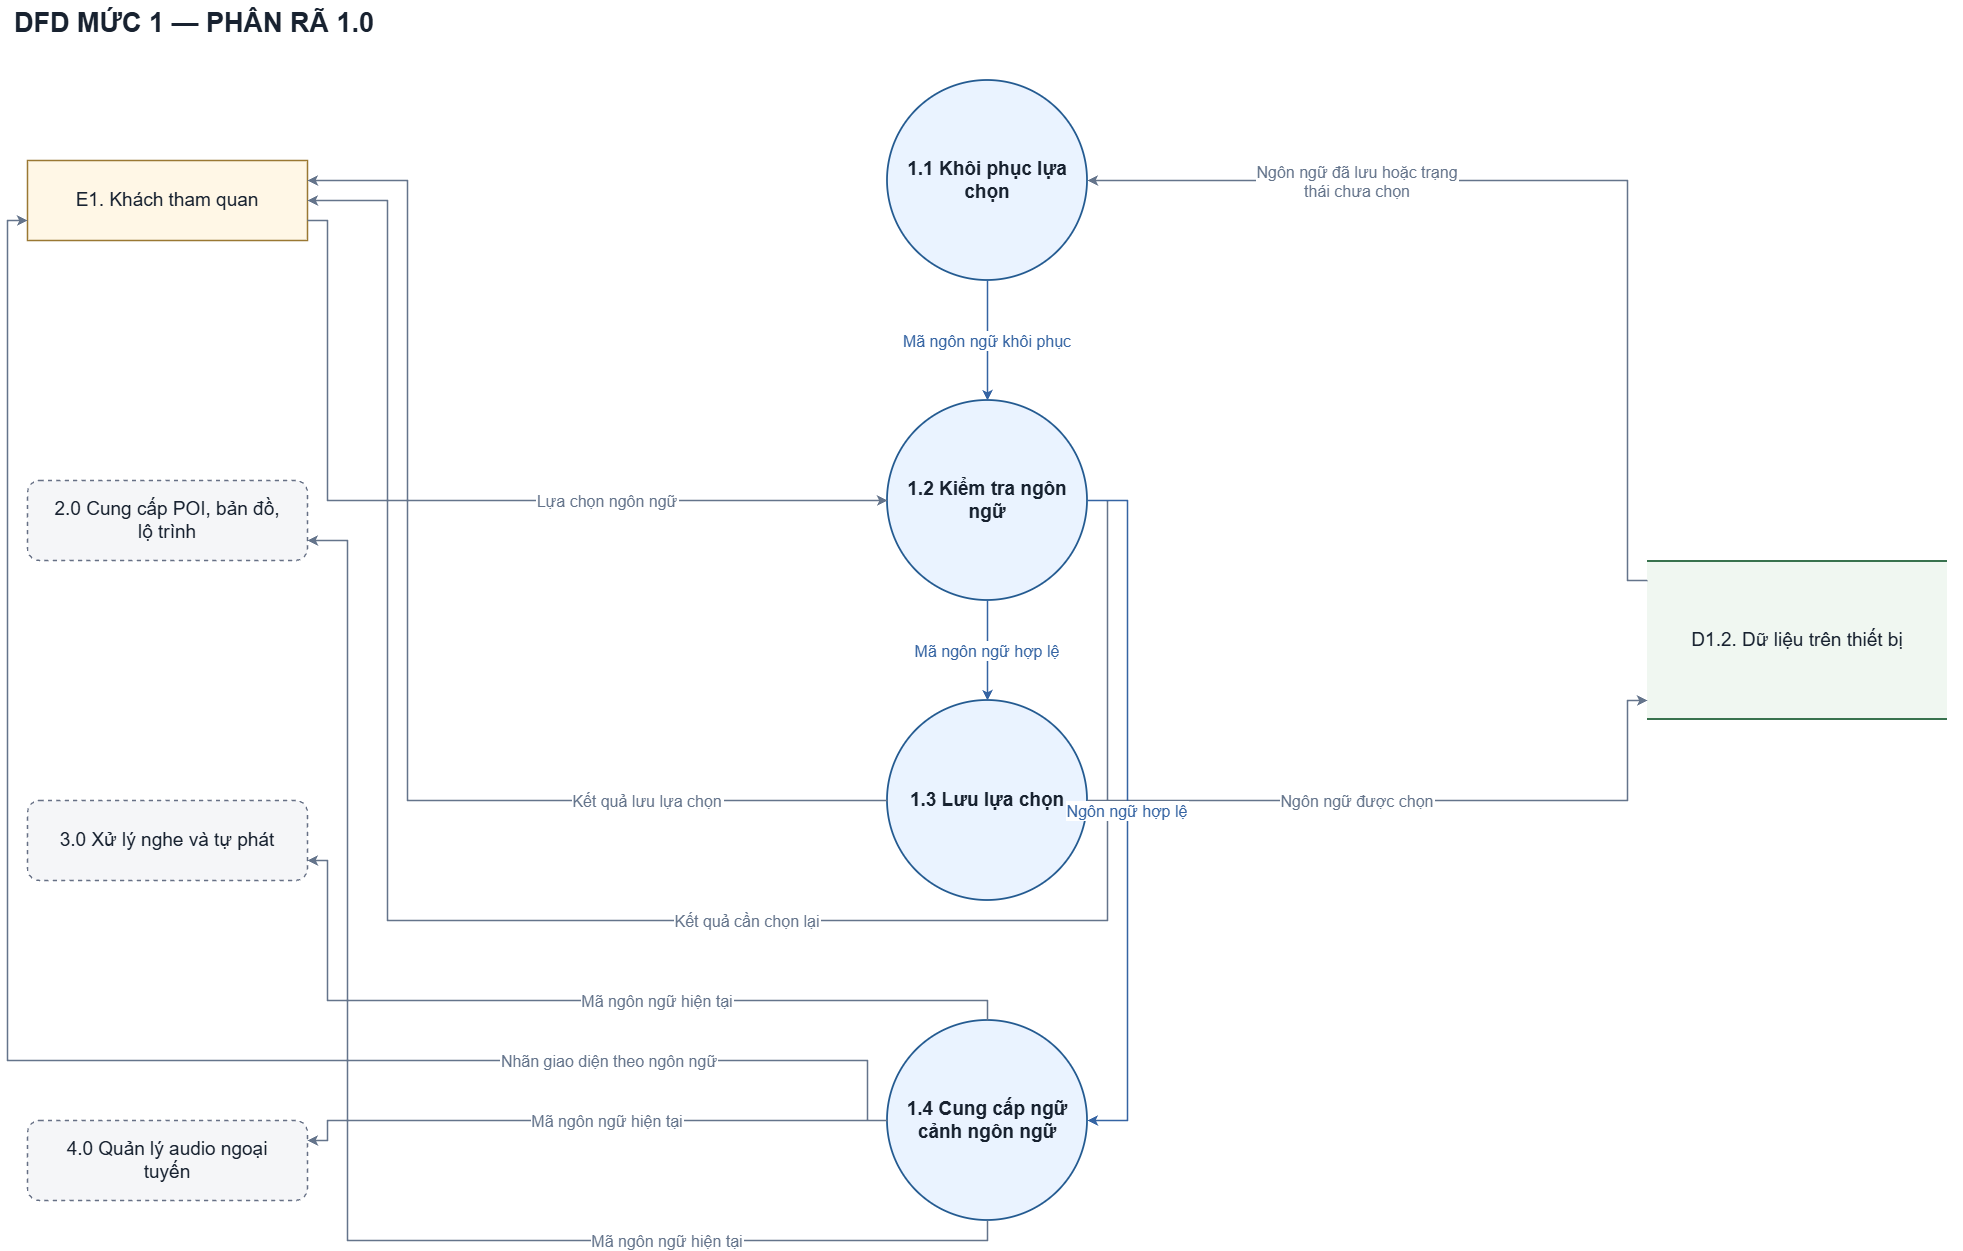

The diagram above was exported from draw.io. Its source (the exported page's mxGraphModel, read from the mxfile embedded in the PNG):
<mxGraphModel dx="2512" dy="1368" grid="1" gridSize="10" guides="1" tooltips="1" connect="1" arrows="1" fold="1" page="1" pageScale="1" pageWidth="2040" pageHeight="1320" background="#ffffff" math="0" shadow="0">
  <root>
    <mxCell id="0" />
    <mxCell id="1" parent="0" />
    <mxCell id="title" parent="1" style="fontFamily=Arial;fontColor=#182230;html=0;whiteSpace=wrap;text;align=left;fontSize=27;fontStyle=1;" value="DFD MỨC 1 — PHÂN RÃ 1.0" vertex="1">
      <mxGeometry height="55" width="1950" x="45" y="20" as="geometry" />
    </mxCell>
    <mxCell id="E1" parent="1" style="fontFamily=Arial;fontColor=#182230;html=0;whiteSpace=wrap;fontSize=19;align=center;verticalAlign=middle;fillColor=#fff7e6;strokeColor=#9a7833;strokeWidth=1.5;" value="E1. Khách tham quan" vertex="1">
      <mxGeometry height="80" width="280" x="60" y="180" as="geometry" />
    </mxCell>
    <mxCell id="R3" parent="1" style="fontFamily=Arial;fontColor=#182230;html=0;whiteSpace=wrap;fontSize=19;align=center;verticalAlign=middle;rounded=1;dashed=1;fillColor=#f5f6f8;strokeColor=#667085;strokeWidth=1.4;" value="3.0 Xử lý nghe và tự phát" vertex="1">
      <mxGeometry height="80" width="280" x="60" y="820" as="geometry" />
    </mxCell>
    <mxCell id="R4" parent="1" style="fontFamily=Arial;fontColor=#182230;html=0;whiteSpace=wrap;fontSize=19;align=center;verticalAlign=middle;rounded=1;dashed=1;fillColor=#f5f6f8;strokeColor=#667085;strokeWidth=1.4;" value="4.0 Quản lý audio ngoại&#10;tuyến" vertex="1">
      <mxGeometry height="80" width="280" x="60" y="1140" as="geometry" />
    </mxCell>
    <mxCell id="A" parent="1" style="fontFamily=Arial;fontColor=#182230;html=0;whiteSpace=wrap;fontSize=19;align=center;verticalAlign=middle;ellipse;aspect=fixed;fillColor=#eaf3ff;strokeColor=#245b91;strokeWidth=1.8;fontStyle=1;" value="1.1 Khôi phục lựa&#10;chọn" vertex="1">
      <mxGeometry height="200" width="200" x="920" y="100" as="geometry" />
    </mxCell>
    <mxCell id="C" parent="1" style="fontFamily=Arial;fontColor=#182230;html=0;whiteSpace=wrap;fontSize=19;align=center;verticalAlign=middle;ellipse;aspect=fixed;fillColor=#eaf3ff;strokeColor=#245b91;strokeWidth=1.8;fontStyle=1;" value="1.3 Lưu lựa chọn" vertex="1">
      <mxGeometry height="200" width="200" x="920" y="720" as="geometry" />
    </mxCell>
    <mxCell id="D" parent="1" style="fontFamily=Arial;fontColor=#182230;html=0;whiteSpace=wrap;fontSize=19;align=center;verticalAlign=middle;ellipse;aspect=fixed;fillColor=#eaf3ff;strokeColor=#245b91;strokeWidth=1.8;fontStyle=1;" value="1.4 Cung cấp ngữ&#10;cảnh ngôn ngữ" vertex="1">
      <mxGeometry height="200" width="200" x="920" y="1040" as="geometry" />
    </mxCell>
    <mxCell id="B" parent="1" style="fontFamily=Arial;fontColor=#182230;html=0;whiteSpace=wrap;fontSize=19;align=center;verticalAlign=middle;ellipse;aspect=fixed;fillColor=#eaf3ff;strokeColor=#245b91;strokeWidth=1.8;fontStyle=1;" value="1.2 Kiểm tra ngôn&#10;ngữ" vertex="1">
      <mxGeometry height="200" width="200" x="920" y="420" as="geometry" />
    </mxCell>
    <mxCell id="R2" parent="1" style="fontFamily=Arial;fontColor=#182230;html=0;whiteSpace=wrap;fontSize=19;align=center;verticalAlign=middle;rounded=1;dashed=1;fillColor=#f5f6f8;strokeColor=#667085;strokeWidth=1.4;" value="2.0 Cung cấp POI, bản đồ,&#10;lộ trình" vertex="1">
      <mxGeometry height="80" width="280" x="60" y="500" as="geometry" />
    </mxCell>
    <mxCell id="DL" parent="1" style="fontFamily=Arial;fontColor=#182230;html=0;whiteSpace=wrap;fontSize=19;align=center;verticalAlign=middle;fillColor=#f0f7f1;strokeColor=none;" value="D1.2. Dữ liệu trên thiết bị" vertex="1">
      <mxGeometry height="160" width="300" x="1680" y="580" as="geometry" />
    </mxCell>
    <mxCell id="DL_top" parent="DL" style="fontFamily=Arial;fontColor=#182230;html=0;whiteSpace=wrap;fillColor=#38724e;strokeColor=none;" value="" vertex="1">
      <mxGeometry height="2" width="300" as="geometry" />
    </mxCell>
    <mxCell id="DL_bottom" parent="DL" style="fontFamily=Arial;fontColor=#182230;html=0;whiteSpace=wrap;fillColor=#38724e;strokeColor=none;" value="" vertex="1">
      <mxGeometry height="2" width="300" y="158" as="geometry" />
    </mxCell>
    <mxCell id="flow_8" edge="1" parent="1" source="D" style="edgeStyle=none;rounded=0;html=0;fontFamily=Arial;fontSize=16;fontColor=#64748b;strokeColor=#64748b;strokeWidth=1.5;endArrow=classic;endFill=1;startArrow=none;labelBackgroundColor=#ffffff;exitPerimeter=0;entryPerimeter=0;exitX=0.0;exitY=0.5;entryX=1.0;entryY=0.25;" target="R4" value="Mã ngôn ngữ hiện tại">
      <mxGeometry relative="1" as="geometry">
        <mxPoint x="20" as="offset" />
        <Array as="points">
          <mxPoint x="360" y="1140" />
          <mxPoint x="360" y="1160" />
        </Array>
      </mxGeometry>
    </mxCell>
    <mxCell id="flow_10" edge="1" parent="1" source="B" style="edgeStyle=none;rounded=0;html=0;fontFamily=Arial;fontSize=16;fontColor=#3564a3;strokeColor=#3564a3;strokeWidth=1.5;endArrow=classic;endFill=1;startArrow=none;labelBackgroundColor=#ffffff;exitPerimeter=0;entryPerimeter=0;exitX=0.5;exitY=1.0;entryX=0.5;entryY=0.0;" target="C" value="Mã ngôn ngữ hợp lệ">
      <mxGeometry relative="1" as="geometry">
        <mxPoint as="offset" />
      </mxGeometry>
    </mxCell>
    <mxCell id="flow_9" edge="1" parent="1" source="A" style="edgeStyle=none;rounded=0;html=0;fontFamily=Arial;fontSize=16;fontColor=#3564a3;strokeColor=#3564a3;strokeWidth=1.5;endArrow=classic;endFill=1;startArrow=none;labelBackgroundColor=#ffffff;exitPerimeter=0;entryPerimeter=0;exitX=0.5;exitY=1.0;entryX=0.5;entryY=0.0;" target="B" value="Mã ngôn ngữ khôi phục">
      <mxGeometry relative="1" as="geometry">
        <mxPoint as="offset" />
      </mxGeometry>
    </mxCell>
    <mxCell id="flow_3" edge="1" parent="1" source="C" style="edgeStyle=none;rounded=0;html=0;fontFamily=Arial;fontSize=16;fontColor=#64748b;strokeColor=#64748b;strokeWidth=1.5;endArrow=classic;endFill=1;startArrow=none;labelBackgroundColor=#ffffff;exitPerimeter=0;entryPerimeter=0;exitX=1.0;exitY=0.5;entryX=0.0;entryY=0.875;" target="DL" value="Ngôn ngữ được chọn">
      <mxGeometry relative="1" as="geometry">
        <mxPoint x="-60" as="offset" />
        <Array as="points">
          <mxPoint x="1660" y="820" />
          <mxPoint x="1660" y="720" />
        </Array>
      </mxGeometry>
    </mxCell>
    <mxCell id="flow_7" edge="1" parent="1" source="D" style="edgeStyle=none;rounded=0;html=0;fontFamily=Arial;fontSize=16;fontColor=#64748b;strokeColor=#64748b;strokeWidth=1.5;endArrow=classic;endFill=1;startArrow=none;labelBackgroundColor=#ffffff;exitPerimeter=0;entryPerimeter=0;exitX=0.5;exitY=0.0;entryX=1.0;entryY=0.75;" target="R3" value="Mã ngôn ngữ hiện tại">
      <mxGeometry relative="1" as="geometry">
        <mxPoint x="70" as="offset" />
        <Array as="points">
          <mxPoint x="1020" y="1020" />
          <mxPoint x="360" y="1020" />
          <mxPoint x="360" y="880" />
        </Array>
      </mxGeometry>
    </mxCell>
    <mxCell id="flow_1" edge="1" parent="1" source="E1" style="edgeStyle=none;rounded=0;html=0;fontFamily=Arial;fontSize=16;fontColor=#64748b;strokeColor=#64748b;strokeWidth=1.5;endArrow=classic;endFill=1;startArrow=none;labelBackgroundColor=#ffffff;exitPerimeter=0;entryPerimeter=0;exitX=1.0;exitY=0.75;entryX=0.0;entryY=0.5;" target="B" value="Lựa chọn ngôn ngữ">
      <mxGeometry relative="1" as="geometry">
        <mxPoint x="150" as="offset" />
        <Array as="points">
          <mxPoint x="360" y="240" />
          <mxPoint x="360" y="520" />
        </Array>
      </mxGeometry>
    </mxCell>
    <mxCell id="flow_2" edge="1" parent="1" source="B" style="edgeStyle=none;rounded=0;html=0;fontFamily=Arial;fontSize=16;fontColor=#64748b;strokeColor=#64748b;strokeWidth=1.5;endArrow=classic;endFill=1;startArrow=none;labelBackgroundColor=#ffffff;exitPerimeter=0;entryPerimeter=0;exitX=1.0;exitY=0.5;entryX=1.0;entryY=0.5;" target="E1" value="Kết quả cần chọn lại">
      <mxGeometry relative="1" as="geometry">
        <mxPoint x="180" as="offset" />
        <Array as="points">
          <mxPoint x="1140" y="520" />
          <mxPoint x="1140" y="940" />
          <mxPoint x="420" y="940" />
          <mxPoint x="420" y="220" />
        </Array>
      </mxGeometry>
    </mxCell>
    <mxCell id="flow_11" edge="1" parent="1" source="B" style="edgeStyle=none;rounded=0;html=0;fontFamily=Arial;fontSize=16;fontColor=#3564a3;strokeColor=#3564a3;strokeWidth=1.5;endArrow=classic;endFill=1;startArrow=none;labelBackgroundColor=#ffffff;exitPerimeter=0;entryPerimeter=0;exitX=1.0;exitY=0.5;entryX=1.0;entryY=0.5;" target="D" value="Ngôn ngữ hợp lệ">
      <mxGeometry relative="1" as="geometry">
        <mxPoint as="offset" />
        <Array as="points">
          <mxPoint x="1160" y="520" />
          <mxPoint x="1160" y="1140" />
        </Array>
      </mxGeometry>
    </mxCell>
    <mxCell id="flow_0" edge="1" parent="1" source="DL" style="edgeStyle=none;rounded=0;html=0;fontFamily=Arial;fontSize=16;fontColor=#64748b;strokeColor=#64748b;strokeWidth=1.5;endArrow=classic;endFill=1;startArrow=none;labelBackgroundColor=#ffffff;exitPerimeter=0;entryPerimeter=0;exitX=0.0;exitY=0.125;entryX=1.0;entryY=0.5;" target="A" value="Ngôn ngữ đã lưu hoặc trạng&#10;thái chưa chọn">
      <mxGeometry relative="1" as="geometry">
        <mxPoint x="-210" as="offset" />
        <Array as="points">
          <mxPoint x="1660" y="600" />
          <mxPoint x="1660" y="200" />
        </Array>
      </mxGeometry>
    </mxCell>
    <mxCell id="flow_4" edge="1" parent="1" source="C" style="edgeStyle=none;rounded=0;html=0;fontFamily=Arial;fontSize=16;fontColor=#64748b;strokeColor=#64748b;strokeWidth=1.5;endArrow=classic;endFill=1;startArrow=none;labelBackgroundColor=#ffffff;exitPerimeter=0;entryPerimeter=0;exitX=0.0;exitY=0.5;entryX=1.0;entryY=0.25;" target="E1" value="Kết quả lưu lựa chọn">
      <mxGeometry relative="1" as="geometry">
        <mxPoint x="240" y="120" as="offset" />
        <Array as="points">
          <mxPoint x="440" y="820" />
          <mxPoint x="440" y="200" />
        </Array>
      </mxGeometry>
    </mxCell>
    <mxCell id="flow_6" edge="1" parent="1" source="D" style="edgeStyle=none;rounded=0;html=0;fontFamily=Arial;fontSize=16;fontColor=#64748b;strokeColor=#64748b;strokeWidth=1.5;endArrow=classic;endFill=1;startArrow=none;labelBackgroundColor=#ffffff;exitPerimeter=0;entryPerimeter=0;exitX=0.5;exitY=1.0;entryX=1.0;entryY=0.75;" target="R2" value="Mã ngôn ngữ hiện tại">
      <mxGeometry relative="1" as="geometry">
        <mxPoint x="320" y="40" as="offset" />
        <Array as="points">
          <mxPoint x="1020" y="1260" />
          <mxPoint x="380" y="1260" />
          <mxPoint x="380" y="560" />
        </Array>
      </mxGeometry>
    </mxCell>
    <mxCell id="flow_5" edge="1" parent="1" source="D" style="edgeStyle=none;rounded=0;html=0;fontFamily=Arial;fontSize=16;fontColor=#64748b;strokeColor=#64748b;strokeWidth=1.5;endArrow=classic;endFill=1;startArrow=none;labelBackgroundColor=#ffffff;exitPerimeter=0;entryPerimeter=0;exitX=0.0;exitY=0.5;entryX=0.0;entryY=0.75;" target="E1" value="Nhãn giao diện theo ngôn ngữ">
      <mxGeometry relative="1" as="geometry">
        <mxPoint x="562" as="offset" />
        <Array as="points">
          <mxPoint x="900" y="1140" />
          <mxPoint x="900" y="1080" />
          <mxPoint x="40" y="1080" />
          <mxPoint x="40" y="240" />
        </Array>
      </mxGeometry>
    </mxCell>
  </root>
</mxGraphModel>